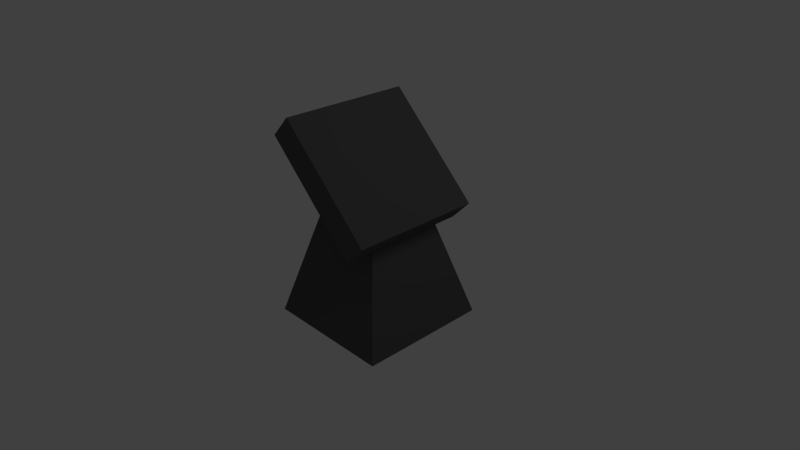 # Source: console1.blend  (saved by Blender 2.58.1; exported with 4.5.12 LTS)
import bpy
from mathutils import Matrix  # noqa: F401  (used for matrix-valued properties, if any)

bpy.ops.wm.read_factory_settings(use_empty=True)
scene = bpy.context.scene
scene.name = 'Scene'

# ---- collections
col_collection_1 = bpy.data.collections.new('Collection 1'); scene.collection.children.link(col_collection_1)

# ---- materials (node trees are filled in below, after node groups)
mat_material = bpy.data.materials.new('Material')
mat_material.alpha_threshold = 0.0
mat_material.use_transparent_shadow = False
mat_material.diffuse_color = (0.0985, 0.0985, 0.0985, 1.0)
mat_material.roughness = 0.5
mat_material.line_color = (0.0, 0.0, 0.0, 1.0)

# ---- material node trees

# ---- world
world_world = bpy.data.worlds.new('World'); scene.world = world_world
world_world.color = (0.05088, 0.05088, 0.05088)
world_world.use_sun_shadow = False
world_world.sun_shadow_jitter_overblur = 0.0
world_world.cycles.sampling_method = 'MANUAL'
world_world.cycles.sample_map_resolution = 256

# ---- cameras
cam_camera = bpy.data.cameras.new('Camera')
cam_camera.clip_end = 100.0
cam_camera.lens = 35.0
cam_camera.ortho_scale = 7.314
cam_camera.dof.focus_distance = 0.0
cam_camera.dof.aperture_fstop = 128.0

# ---- lights
light_lamp = bpy.data.lights.new('Lamp', 'POINT')
light_lamp.transmission_factor = 0.0
light_lamp.cutoff_distance = 30.0
light_lamp.energy = 100.0
light_lamp.shadow_buffer_clip_start = 1.001
light_lamp.shadow_soft_size = 1.0
light_lamp.shadow_maximum_resolution = 0.006
light_lamp.use_absolute_resolution = True
light_lamp.cycles.use_multiple_importance_sampling = False

# ---- meshes
me_cube = bpy.data.meshes.new('Cube')
me_cube.from_pydata([(1.0, 1.0, -1.0), (1.0, -1.0, -1.0), (-1.0, -1.0, -1.0), (-1.0, 1.0, -1.0), (0.4372, 0.4372, 1.0), (0.4372, -0.4372, 1.0), (-0.4372, -0.4372, 1.0), (-0.4372, 0.4372, 1.0), (0.5565, 1.0, 0.4014), (0.5565, -1.0, 0.4014), (-0.8677, -1.0, 1.806), (-0.8677, 1.0, 1.806), (0.8677, 1.0, 0.717), (0.8677, -1.0, 0.717), (-0.5565, -1.0, 2.121), (-0.5565, 1.0, 2.121)], [], [(0, 1, 2, 3), (4, 7, 6, 5), (0, 4, 5, 1), (1, 5, 6, 2), (2, 6, 7, 3), (4, 0, 3, 7), (10, 11, 8, 9), (12, 15, 14, 13), (8, 12, 13, 9), (9, 13, 14, 10), (10, 14, 15, 11), (11, 15, 12, 8)])
me_cube.materials.append(mat_material)
me_cube.use_remesh_preserve_volume = False
me_cube.use_remesh_preserve_attributes = False
me_cube.use_mirror_vertex_groups = False
me_cube.update()

# ---- objects
ob_cube = bpy.data.objects.new('Cube', me_cube)
ob_lamp = bpy.data.objects.new('Lamp', light_lamp)
ob_camera = bpy.data.objects.new('Camera', cam_camera)

# ---- transforms, parenting, visibility, modifiers, constraints
ob_cube.location = (0.0, 0.0, 0.0)
ob_cube.lock_rotations_4d = False
ob_cube.empty_display_type = 'ARROWS'
ob_cube.lineart.crease_threshold = 0.0
ob_lamp.location = (4.076, 1.005, 5.904)
ob_lamp.rotation_euler = (0.6503, 0.05522, 1.866)
ob_lamp.lock_rotations_4d = False
ob_lamp.empty_display_type = 'ARROWS'
ob_lamp.color = (0.0, 0.0, 0.0, 0.0)
ob_lamp.lineart.crease_threshold = 0.0
ob_camera.location = (7.481, -6.508, 5.344)
ob_camera.rotation_euler = (1.109, 0.01082, 0.8149)
ob_camera.lock_rotations_4d = False
ob_camera.empty_display_type = 'ARROWS'
ob_camera.color = (0.0, 0.0, 0.0, 0.0)
ob_camera.display_type = 'WIRE'
ob_camera.lineart.crease_threshold = 0.0

# ---- collection membership
col_collection_1.objects.link(ob_cube)
col_collection_1.objects.link(ob_lamp)
col_collection_1.objects.link(ob_camera)

# ---- scene / render settings (as saved in the file)
scene.camera = ob_camera
scene.frame_start = 1; scene.frame_end = 250; scene.frame_set(1)
scene.render.engine = 'BLENDER_EEVEE_NEXT'
scene.render.image_settings.color_mode = 'RGB'
scene.render.image_settings.compression = 90
scene.render.resolution_percentage = 50
scene.render.dither_intensity = 0.0
scene.render.bake_margin = 2
scene.render.bake_bias = 0.0
scene.cycles.use_denoising = False
scene.cycles.samples = 10
scene.cycles.sampling_pattern = 'TABULATED_SOBOL'
scene.cycles.light_sampling_threshold = 0.0
scene.cycles.use_adaptive_sampling = False
scene.cycles.use_light_tree = False
scene.cycles.blur_glossy = 0.0
scene.cycles.volume_bounces = 1
scene.cycles.pixel_filter_type = 'GAUSSIAN'
scene.cycles.sample_clamp_indirect = 0.0
scene.view_settings.view_transform = 'Standard'
bpy.context.view_layer.update()
